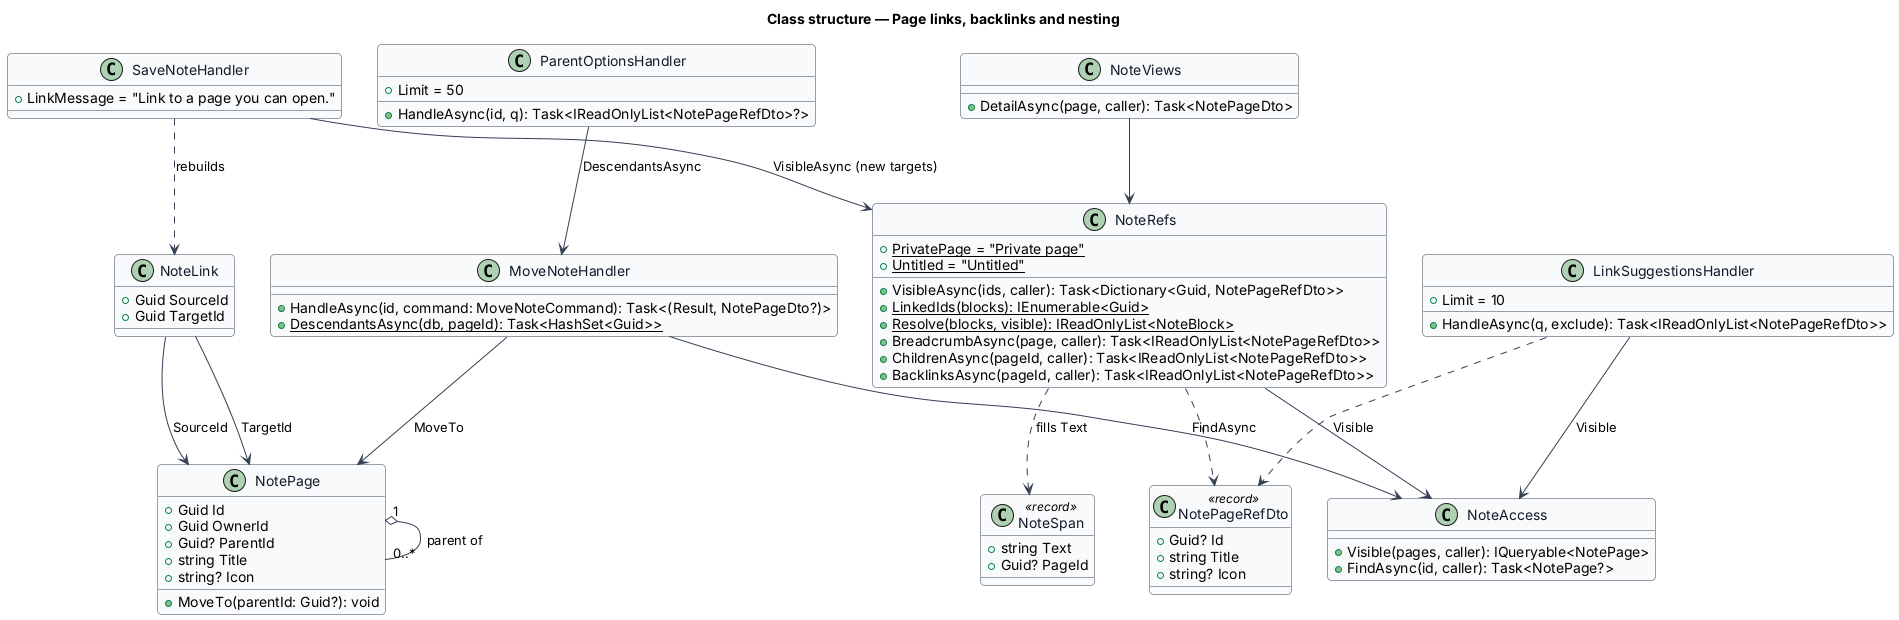

The diagram above was rendered by PlantUML. Its source (embedded in the PNG):
@startuml
skinparam backgroundColor #FFFFFF
skinparam shadowing false
skinparam roundcorner 8
skinparam defaultFontName Arial
skinparam ArrowColor #344054
skinparam class {
  BorderColor #344054
  FontColor #101828
  BackgroundColor #F9FAFB
}
title Class structure — Page links, backlinks and nesting
class NotePage {
  +Guid Id
  +Guid OwnerId
  +Guid? ParentId
  +string Title
  +string? Icon
  +MoveTo(parentId: Guid?): void
}
class NoteLink {
  +Guid SourceId
  +Guid TargetId
}
NotePage "1" o-- "0..*" NotePage : parent of
NoteLink --> NotePage : SourceId
NoteLink --> NotePage : TargetId
class NoteSpan <<record>> {
  +string Text
  +Guid? PageId
}
class NotePageRefDto <<record>> {
  +Guid? Id
  +string Title
  +string? Icon
}
class NoteRefs {
  +{static} PrivatePage = "Private page"
  +{static} Untitled = "Untitled"
  +VisibleAsync(ids, caller): Task<Dictionary<Guid, NotePageRefDto>>
  +{static} LinkedIds(blocks): IEnumerable<Guid>
  +{static} Resolve(blocks, visible): IReadOnlyList<NoteBlock>
  +BreadcrumbAsync(page, caller): Task<IReadOnlyList<NotePageRefDto>>
  +ChildrenAsync(pageId, caller): Task<IReadOnlyList<NotePageRefDto>>
  +BacklinksAsync(pageId, caller): Task<IReadOnlyList<NotePageRefDto>>
}
class NoteViews {
  +DetailAsync(page, caller): Task<NotePageDto>
}
class LinkSuggestionsHandler {
  +Limit = 10
  +HandleAsync(q, exclude): Task<IReadOnlyList<NotePageRefDto>>
}
class ParentOptionsHandler {
  +Limit = 50
  +HandleAsync(id, q): Task<IReadOnlyList<NotePageRefDto>?>
}
class MoveNoteHandler {
  +HandleAsync(id, command: MoveNoteCommand): Task<(Result, NotePageDto?)>
  +{static} DescendantsAsync(db, pageId): Task<HashSet<Guid>>
}
class NoteAccess {
  +Visible(pages, caller): IQueryable<NotePage>
  +FindAsync(id, caller): Task<NotePage?>
}
class SaveNoteHandler {
  +LinkMessage = "Link to a page you can open."
}
NoteViews --> NoteRefs
NoteRefs --> NoteAccess : Visible
NoteRefs ..> NotePageRefDto
NoteRefs ..> NoteSpan : fills Text
LinkSuggestionsHandler --> NoteAccess : Visible
LinkSuggestionsHandler ..> NotePageRefDto
ParentOptionsHandler --> MoveNoteHandler : DescendantsAsync
MoveNoteHandler --> NotePage : MoveTo
MoveNoteHandler --> NoteAccess : FindAsync
SaveNoteHandler --> NoteRefs : VisibleAsync (new targets)
SaveNoteHandler ..> NoteLink : rebuilds
@enduml